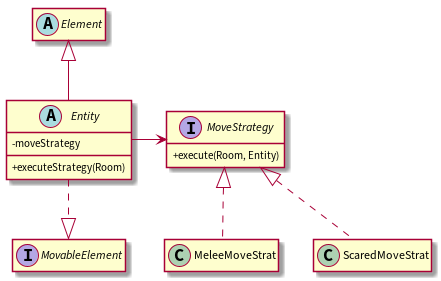

The diagram above was rendered by PlantUML. Its source (embedded in the PNG):
@startuml

hide empty members
skinparam classAttributeIconSize 0

interface MoveStrategy {
+ execute(Room, Entity)
}

interface MovableElement {

}

abstract class Element {

}

abstract class Entity {
- moveStrategy
+ executeStrategy(Room)
}

class MeleeMoveStrat {}
class ScaredMoveStrat {}

Element ^-down- Entity
MovableElement ^.up. Entity
MoveStrategy <-right- Entity

MoveStrategy ^.. MeleeMoveStrat
MoveStrategy ^.. ScaredMoveStrat

@enduml